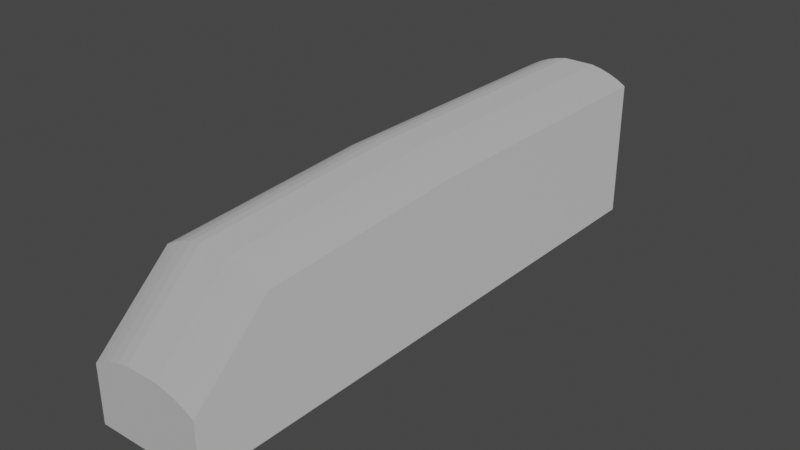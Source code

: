 # Source: LeadTrain.blend  (saved by Blender 2.80.75; exported with 4.5.12 LTS)
import bpy
from mathutils import Matrix  # noqa: F401  (used for matrix-valued properties, if any)

bpy.ops.wm.read_factory_settings(use_empty=True)
scene = bpy.context.scene
scene.name = 'Scene'

# ---- images (referenced by path relative to the original .blend; pixels are not part of the script)
import os
ASSET_DIR = os.environ.get("B2B_ASSET_DIR", "")  # directory of the original .blend (textures are referenced by path, not embedded)
HERE = os.path.dirname(os.path.abspath(__file__))  # packed textures are extracted next to this script under _unpacked/

def load_image(name, relpath, width, height, colorspace="sRGB"):
    """Load a texture the original file referenced (path relative to the .blend, or extracted next to this script)."""
    p = next((c for c in (os.path.join(HERE, relpath), os.path.join(ASSET_DIR, relpath)) if relpath and os.path.exists(c)), "")
    if p:
        img = bpy.data.images.load(p, check_existing=True)
        img.name = name
    else:  # same state as the original file: an image datablock whose file is absent (Cycles renders it pink)
        img = bpy.data.images.new(name, width, height)
        img.source = "FILE"
        img.filepath = "//" + (relpath or name)
    img.colorspace_settings.name = colorspace
    return img
img_map = load_image('maP', 'HeightMaps/HaightMAp.png', 1024, 1024, 'sRGB')

# ---- materials (node trees are filled in below, after node groups)
mat_material = bpy.data.materials.new('Material')

# ---- material node trees
mat_material.use_nodes = True; mat_material.node_tree.nodes.clear()
_N = mat_material.node_tree.nodes; _L = mat_material.node_tree.links
n0 = _N.new('ShaderNodeOutputMaterial'); n0.name = 'Material Output'; n0.location = (365, 271)
n1 = _N.new('ShaderNodeRGB'); n1.name = 'RGB'; n1.location = (-412, 291)
n1.outputs[0].default_value = (0.5, 0.5, 0.5, 1.0)
n2 = _N.new('ShaderNodeBsdfPrincipled'); n2.name = 'Principled BSDF'; n2.location = (-86, 299)
n2.distribution = 'GGX'
n2.subsurface_method = 'BURLEY'
n2.inputs[3].default_value = 1.45
n2.inputs[27].default_value = (0.0, 0.0, 0.0, 1.0)
n2.inputs[28].default_value = 1.0
n3 = _N.new('ShaderNodeTexImage'); n3.name = 'Image Texture'; n3.location = (-709, 152)
n3.image = img_map
_L.new(n2.outputs[0], n0.inputs[0])
_L.new(n1.outputs[0], n2.inputs[0])
_L.new(n3.outputs[0], n2.inputs[5])
n0.is_active_output = True

# ---- world
world_world = bpy.data.worlds.new('World'); scene.world = world_world
world_world.use_nodes = True; world_world.node_tree.nodes.clear()
_N = world_world.node_tree.nodes; _L = world_world.node_tree.links
n0 = _N.new('ShaderNodeOutputWorld'); n0.name = 'World Output'; n0.location = (300, 300)
n1 = _N.new('ShaderNodeBackground'); n1.name = 'Background'; n1.location = (10, 300)
n1.inputs[0].default_value = (0.05088, 0.05088, 0.05088, 1.0)
_L.new(n1.outputs[0], n0.inputs[0])
n0.is_active_output = True
world_world.color = (0.05088, 0.05088, 0.05088)
world_world.use_sun_shadow = False
world_world.sun_shadow_jitter_overblur = 0.0

# ---- meshes
me_cube = bpy.data.meshes.new('Cube')
me_cube.from_pydata([(-1.0, 0.0, 5.96e-08), (-1.0, 0.0, 2.0), (-0.8358, 0.0, 2.073), (-0.6612, 0.0, 2.132), (-0.4783, 0.0, 2.177), (-0.2894, 0.0, 2.208), (-1.0, -0.9257, 2.0), (-1.0, -1.851, 5.96e-08), (-1.0, -1.851, 0.8071), (-0.8358, -1.851, 0.8798), (-0.6612, -1.851, 0.9391), (-0.4783, -1.851, 0.9842), (-0.2894, -1.851, 1.015), (-0.2894, -0.9257, 2.208), (-0.4783, -0.9257, 2.177), (-0.6612, -0.9257, 2.132), (-0.8358, -0.9257, 2.073), (-1.0, -1.605, 1.812), (-0.2894, -1.605, 2.02), (-0.4783, -1.605, 1.99), (-0.6612, -1.605, 1.944), (-0.8358, -1.605, 1.885), (1.0, 0.0, 5.96e-08), (1.0, 0.0, 2.0), (0.8358, 0.0, 2.073), (0.6612, 0.0, 2.132), (0.4783, 0.0, 2.177), (0.2894, 0.0, 2.208), (1.0, -0.9257, 2.0), (1.0, -1.851, 5.96e-08), (1.0, -1.851, 0.8071), (0.8358, -1.851, 0.8798), (0.6612, -1.851, 0.9391), (0.4783, -1.851, 0.9842), (0.2894, -1.851, 1.015), (0.2894, -0.9257, 2.208), (0.4783, -0.9257, 2.177), (0.6612, -0.9257, 2.132), (0.8358, -0.9257, 2.073), (1.0, -1.605, 1.812), (0.2894, -1.605, 2.02), (0.4783, -1.605, 1.99), (0.6612, -1.605, 1.944), (0.8358, -1.605, 1.885)], [], [(2, 1, 6, 16), (12, 34, 40, 18), (13, 35, 27, 5), (29, 30, 31, 32, 33, 34, 12, 11, 10, 9, 8, 7), (5, 4, 14, 13), (4, 3, 15, 14), (3, 2, 16, 15), (0, 7, 8, 17, 6, 1), (21, 16, 6, 17), (18, 40, 35, 13), (0, 22, 29, 7), (18, 13, 14, 19), (19, 14, 15, 20), (20, 15, 16, 21), (10, 20, 21, 9), (11, 19, 20, 10), (12, 18, 19, 11), (9, 21, 17, 8), (24, 38, 28, 23), (27, 35, 36, 26), (26, 36, 37, 25), (25, 37, 38, 24), (22, 23, 28, 39, 30, 29), (43, 39, 28, 38), (40, 41, 36, 35), (41, 42, 37, 36), (42, 43, 38, 37), (32, 31, 43, 42), (33, 32, 42, 41), (34, 33, 41, 40), (31, 30, 39, 43), (22, 0, 1, 2, 3, 4, 5, 27, 26, 25, 24, 23)])
_uv = me_cube.uv_layers.new(name='UVMap')
_uv.uv.foreach_set('vector', [0.7257, 0.006347, 0.7006, 0.006347, 0.708, 0.3996, 0.7327, 0.3996, 0.8038, 0.9937, 0.8875, 0.9937, 0.8822, 0.6903, 0.8095, 0.6903, 0.8082, 0.3996, 0.8837, 0.3996, 0.8874, 0.006347, 0.8045, 0.006347, 0.236, 0.265, 0.236, 0.1315, 0.2553, 0.123, 0.2758, 0.116, 0.2973, 0.1107, 0.3195, 0.1071, 0.3874, 0.1071, 0.4096, 0.1107, 0.4311, 0.116, 0.4516, 0.123, 0.4708, 0.1315, 0.4708, 0.265, 0.8045, 0.006347, 0.7777, 0.006347, 0.7828, 0.3996, 0.8082, 0.3996, 0.7777, 0.006347, 0.7514, 0.006347, 0.7576, 0.3996, 0.7828, 0.3996, 0.7514, 0.006347, 0.7257, 0.006347, 0.7327, 0.3996, 0.7576, 0.3996, 0.6882, 0.265, 0.4708, 0.265, 0.4708, 0.1315, 0.4998, 0.05223, 0.5795, 0.03021, 0.6882, 0.03021, 0.7364, 0.6903, 0.7327, 0.3996, 0.708, 0.3996, 0.7126, 0.6903, 0.8095, 0.6903, 0.8822, 0.6903, 0.8837, 0.3996, 0.8082, 0.3996, 0.4708, 0.4824, 0.236, 0.4824, 0.236, 0.265, 0.4708, 0.265, 0.8095, 0.6903, 0.8082, 0.3996, 0.7828, 0.3996, 0.7849, 0.6903, 0.7849, 0.6903, 0.7828, 0.3996, 0.7576, 0.3996, 0.7605, 0.6903, 0.7605, 0.6903, 0.7576, 0.3996, 0.7327, 0.3996, 0.7364, 0.6903, 0.7512, 0.9937, 0.7605, 0.6903, 0.7364, 0.6903, 0.7258, 0.9937, 0.7773, 0.9937, 0.7849, 0.6903, 0.7605, 0.6903, 0.7512, 0.9937, 0.8038, 0.9937, 0.8095, 0.6903, 0.7849, 0.6903, 0.7773, 0.9937, 0.7258, 0.9937, 0.7364, 0.6903, 0.7126, 0.6903, 0.7018, 0.9937, 0.9657, 0.006347, 0.959, 0.3996, 0.9836, 0.3996, 0.9907, 0.006347, 0.8874, 0.006347, 0.8837, 0.3996, 0.9091, 0.3996, 0.914, 0.006347, 0.914, 0.006347, 0.9091, 0.3996, 0.9342, 0.3996, 0.9401, 0.006347, 0.9401, 0.006347, 0.9342, 0.3996, 0.959, 0.3996, 0.9657, 0.006347, 0.01867, 0.265, 0.01867, 0.03021, 0.1274, 0.03021, 0.2071, 0.05223, 0.236, 0.1315, 0.236, 0.265, 0.9556, 0.6903, 0.9795, 0.6903, 0.9836, 0.3996, 0.959, 0.3996, 0.8822, 0.6903, 0.9069, 0.6903, 0.9091, 0.3996, 0.8837, 0.3996, 0.9069, 0.6903, 0.9313, 0.6903, 0.9342, 0.3996, 0.9091, 0.3996, 0.9313, 0.6903, 0.9556, 0.6903, 0.959, 0.3996, 0.9342, 0.3996, 0.9408, 0.9937, 0.9664, 0.9937, 0.9556, 0.6903, 0.9313, 0.6903, 0.9144, 0.9937, 0.9408, 0.9937, 0.9313, 0.6903, 0.9069, 0.6903, 0.8875, 0.9937, 0.9144, 0.9937, 0.9069, 0.6903, 0.8822, 0.6903, 0.9664, 0.9937, 0.9907, 0.9937, 0.9795, 0.6903, 0.9556, 0.6903, 0.236, 0.4824, 0.4708, 0.4824, 0.4708, 0.7172, 0.4516, 0.7257, 0.4311, 0.7327, 0.4096, 0.738, 0.3874, 0.7416, 0.3195, 0.7416, 0.2973, 0.738, 0.2758, 0.7327, 0.2553, 0.7257, 0.236, 0.7172])
me_cube.materials.append(mat_material)
me_cube.use_remesh_preserve_volume = False
me_cube.use_remesh_preserve_attributes = False
me_cube.use_mirror_vertex_groups = False
me_cube.update()

# ---- objects
ob_leadtrain = bpy.data.objects.new('LeadTrain', me_cube)

# ---- transforms, parenting, visibility, modifiers, constraints
ob_leadtrain.location = (0.0, 12.61, 1.283)
ob_leadtrain.scale = (2.403, 13.62, 3.028)
ob_leadtrain.lineart.crease_threshold = 0.0

# ---- collection membership
scene.collection.objects.link(ob_leadtrain)

# ---- scene / render settings (as saved in the file)
scene.frame_start = 1; scene.frame_end = 250; scene.frame_set(1)
scene.render.engine = 'CYCLES'
scene.cycles.use_denoising = False
scene.cycles.samples = 128
scene.cycles.sampling_pattern = 'TABULATED_SOBOL'
scene.cycles.use_adaptive_sampling = False
scene.cycles.use_light_tree = False
scene.cycles.bake_type = 'NORMAL'
scene.view_settings.view_transform = 'Filmic'
bpy.context.view_layer.update()

# ---- added for rendering (the .blend has no active camera and no usable light): camera, sun
cam_auto = bpy.data.cameras.new('AutoCamera')
cam_auto.lens = 50.0
cam_auto.sensor_width = 36.0
cam_auto.clip_end = 1000.0
ob_auto_camera = bpy.data.objects.new('AutoCamera', cam_auto)
scene.collection.objects.link(ob_auto_camera)
ob_auto_camera.location = (24.5412, -29.4494, 24.2582)
ob_auto_camera.rotation_euler = (1.09748, -7.21219e-08, 0.694738)
scene.camera = ob_auto_camera
light_auto_sun = bpy.data.lights.new('AutoSun', 'SUN')
light_auto_sun.energy = 3.0
light_auto_sun.angle = 0.0523599
ob_auto_sun = bpy.data.objects.new('AutoSun', light_auto_sun)
scene.collection.objects.link(ob_auto_sun)
ob_auto_sun.rotation_euler = (0.872665, 0.174533, 0.523599)
bpy.context.view_layer.update()
